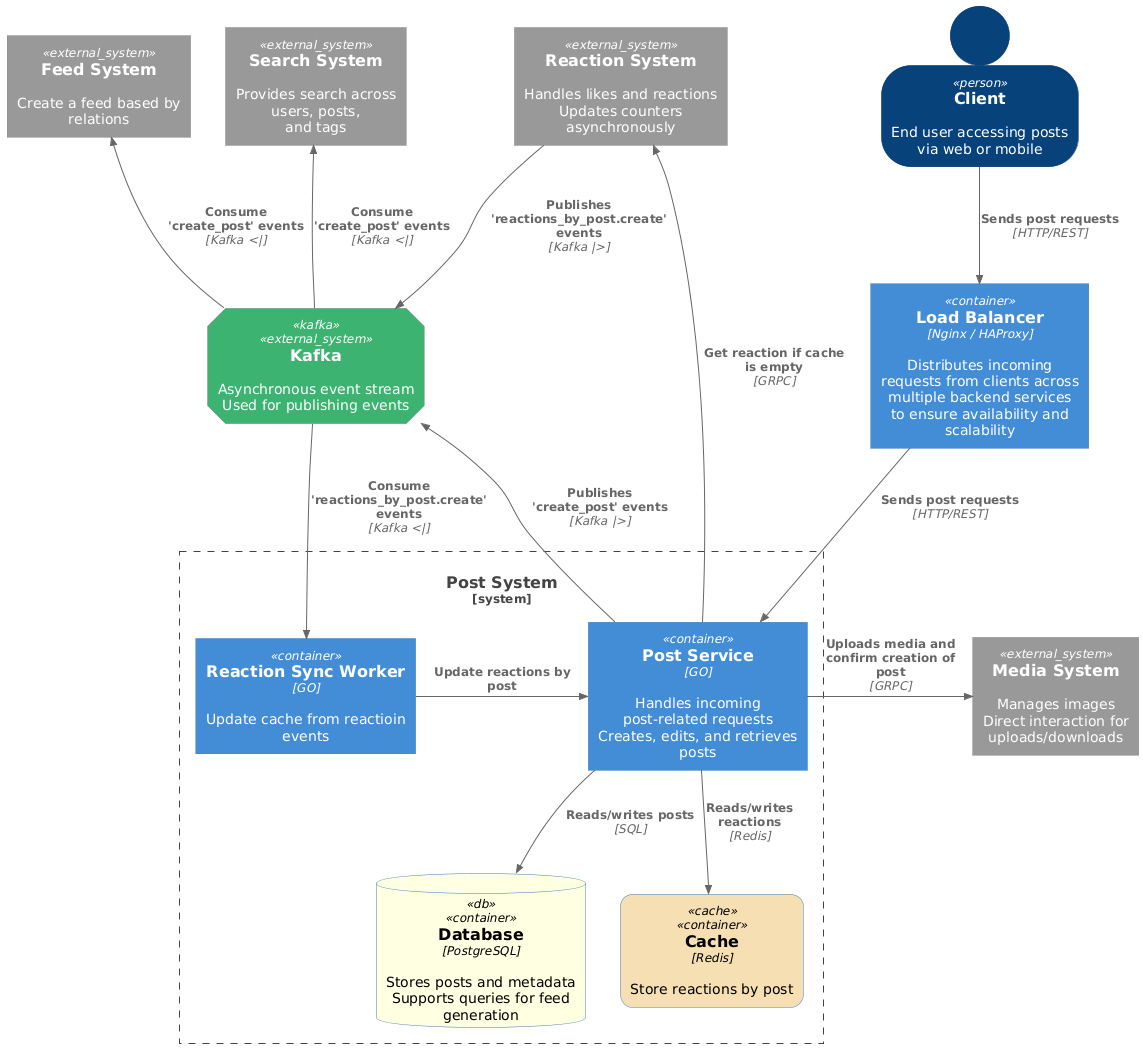

The diagram above was rendered by PlantUML. Its source (embedded in the PNG):
@startuml
!include https://raw.githubusercontent.com/plantuml-stdlib/C4-PlantUML/master/C4_Container.puml
LAYOUT_TOP_DOWN()

' --- Custom Tags ---
AddElementTag("cache", $shape=RoundedBoxShape(), $bgColor="Wheat", $fontColor="Black")
AddElementTag("kafka", $shape=EightSidedShape(), $bgColor="MediumSeaGreen", $fontColor="white")
AddElementTag("db", $shape=RoundedBoxShape(), $bgColor="LightYellow", $fontColor="black")


SHOW_PERSON_OUTLINE()

' --- Actor ---
Person(client, "Client", "End user accessing posts via web or mobile")

' --- Entry Point ---
  Container(la, "Load Balancer", "Nginx / HAProxy", "Distributes incoming requests from clients across multiple backend services to ensure availability and scalability")


' --- System Boundary for Post System ---

System_Boundary(postSystem, "Post System") {

    Container(postService, "Post Service", "GO", "Handles incoming post-related requests\nCreates, edits, and retrieves posts")
    Container(bgWorker, "Reaction Sync Worker", "GO", "Update cache from reactioin events")
    ContainerDb(containerDb, "Database", "PostgreSQL", "Stores posts and metadata\nSupports queries for feed generation", $tags="db")
    Container(reactionCache, "Cache", "Redis", "Store reactions by post", $tags="cache")

}

' --- External Systems ---
System_Ext(searchSystem, "Search System", "Provides search across users, posts,\nand tags")
System_Ext(reactionSystem, "Reaction System", "Handles likes and reactions\nUpdates counters asynchronously")
System_Ext(mediaSystem, "Media System", "Manages images \nDirect interaction for uploads/downloads")
System_Ext(feedSystem, "Feed System", "Create a feed based by relations")
System_Ext(kafkaSystem, "Kafka", "Asynchronous event stream\nUsed for publishing events", $tags="kafka")

' --- Relationships ---

Rel_D(client, la, "Sends post requests", "HTTP/REST")
Rel_D(la, postService, "Sends post requests", "HTTP/REST")

Rel_D(postService, containerDb, "Reads/writes posts", "SQL")

Rel_U(postService, reactionSystem, "Get reaction if cache is empty", "GRPC")

Rel_D(postService, reactionCache, "Reads/writes reactions", "Redis")

Rel_R(postService, mediaSystem, "Uploads media and confirm creation of post", "GRPC")

Rel_U(postService, kafkaSystem, "Publishes 'create_post' events", "Kafka |>")
Rel_D(reactionSystem, kafkaSystem, "Publishes 'reactions_by_post.create' events", "Kafka |>")

Rel_U(kafkaSystem, feedSystem, "Consume 'create_post' events", "Kafka <|")
Rel_U(kafkaSystem, searchSystem, "Consume 'create_post' events", "Kafka <|")
Rel_D(kafkaSystem, bgWorker, "Consume 'reactions_by_post.create' events", "Kafka <|")

Rel_R(bgWorker, postService, "Update reactions by post", "")
@enduml